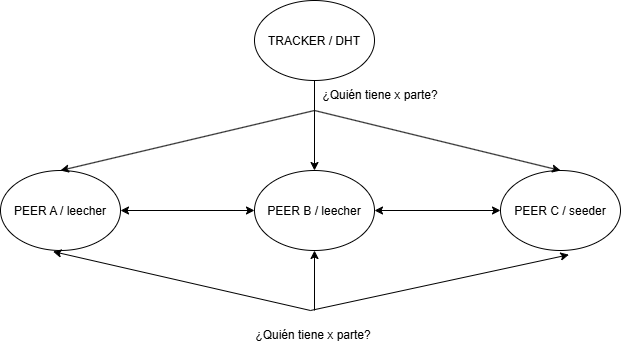

The diagram above was exported from draw.io. Its source (the exported page's mxGraphModel, read from the mxfile embedded in the PNG):
<mxGraphModel dx="981" dy="535" grid="1" gridSize="10" guides="1" tooltips="1" connect="1" arrows="1" fold="1" page="1" pageScale="1" pageWidth="827" pageHeight="1169" math="0" shadow="0">
  <root>
    <mxCell id="0" />
    <mxCell id="1" parent="0" />
    <mxCell id="KMTYAOog6l9ouebP66iJ-1" parent="1" style="ellipse;whiteSpace=wrap;html=1;shapeInside=1;" value="TRACKER / DHT" vertex="1">
      <mxGeometry height="80" width="120" x="354" y="70" as="geometry" />
    </mxCell>
    <mxCell id="KMTYAOog6l9ouebP66iJ-2" parent="1" style="ellipse;whiteSpace=wrap;html=1;shapeInside=1;" value="PEER A / leecher" vertex="1">
      <mxGeometry height="80" width="120" x="100" y="240" as="geometry" />
    </mxCell>
    <mxCell id="KMTYAOog6l9ouebP66iJ-3" parent="1" style="ellipse;whiteSpace=wrap;html=1;shapeInside=1;" value="PEER C / seeder" vertex="1">
      <mxGeometry height="80" width="120" x="600" y="240" as="geometry" />
    </mxCell>
    <mxCell id="KMTYAOog6l9ouebP66iJ-4" parent="1" style="ellipse;whiteSpace=wrap;html=1;shapeInside=1;" value="PEER B / leecher" vertex="1">
      <mxGeometry height="80" width="120" x="354" y="240" as="geometry" />
    </mxCell>
    <mxCell id="KMTYAOog6l9ouebP66iJ-5" edge="1" parent="1" source="KMTYAOog6l9ouebP66iJ-1" style="endArrow=classic;html=1;rounded=0;exitX=0.5;exitY=1;exitDx=0;exitDy=0;entryX=0.5;entryY=0;entryDx=0;entryDy=0;" target="KMTYAOog6l9ouebP66iJ-4" value="">
      <mxGeometry height="50" relative="1" width="50" as="geometry">
        <mxPoint x="390" y="320" as="sourcePoint" />
        <mxPoint x="440" y="270" as="targetPoint" />
      </mxGeometry>
    </mxCell>
    <mxCell id="KMTYAOog6l9ouebP66iJ-6" edge="1" parent="1" style="endArrow=classic;html=1;rounded=0;entryX=0.5;entryY=0;entryDx=0;entryDy=0;" target="KMTYAOog6l9ouebP66iJ-3" value="">
      <mxGeometry height="50" relative="1" width="50" as="geometry">
        <mxPoint x="414" y="180" as="sourcePoint" />
        <mxPoint x="470" y="270" as="targetPoint" />
      </mxGeometry>
    </mxCell>
    <mxCell id="KMTYAOog6l9ouebP66iJ-7" edge="1" parent="1" style="endArrow=classic;html=1;rounded=0;entryX=0.5;entryY=0;entryDx=0;entryDy=0;" target="KMTYAOog6l9ouebP66iJ-2" value="">
      <mxGeometry height="50" relative="1" width="50" as="geometry">
        <mxPoint x="414" y="180" as="sourcePoint" />
        <mxPoint x="746" y="280" as="targetPoint" />
      </mxGeometry>
    </mxCell>
    <mxCell id="KMTYAOog6l9ouebP66iJ-11" edge="1" parent="1" source="KMTYAOog6l9ouebP66iJ-4" style="endArrow=classic;startArrow=classic;html=1;rounded=0;exitX=1;exitY=0.5;exitDx=0;exitDy=0;" target="KMTYAOog6l9ouebP66iJ-3" value="">
      <mxGeometry height="50" relative="1" width="50" as="geometry">
        <mxPoint x="390" y="320" as="sourcePoint" />
        <mxPoint x="440" y="270" as="targetPoint" />
      </mxGeometry>
    </mxCell>
    <mxCell id="KMTYAOog6l9ouebP66iJ-12" edge="1" parent="1" source="KMTYAOog6l9ouebP66iJ-2" style="endArrow=classic;startArrow=classic;html=1;rounded=0;entryX=0;entryY=0.5;entryDx=0;entryDy=0;exitX=1;exitY=0.5;exitDx=0;exitDy=0;" target="KMTYAOog6l9ouebP66iJ-4" value="">
      <mxGeometry height="50" relative="1" width="50" as="geometry">
        <Array as="points" />
        <mxPoint x="490" y="320" as="sourcePoint" />
        <mxPoint x="540" y="270" as="targetPoint" />
      </mxGeometry>
    </mxCell>
    <mxCell id="KMTYAOog6l9ouebP66iJ-13" edge="1" parent="1" source="KMTYAOog6l9ouebP66iJ-2" style="endArrow=classic;startArrow=classic;html=1;rounded=0;exitX=0.437;exitY=1.013;exitDx=0;exitDy=0;exitPerimeter=0;entryX=0.57;entryY=1.053;entryDx=0;entryDy=0;entryPerimeter=0;" target="KMTYAOog6l9ouebP66iJ-3" value="">
      <mxGeometry height="50" relative="1" width="50" as="geometry">
        <Array as="points">
          <mxPoint x="410" y="380" />
        </Array>
        <mxPoint x="490" y="320" as="sourcePoint" />
        <mxPoint x="540" y="270" as="targetPoint" />
      </mxGeometry>
    </mxCell>
    <mxCell id="KMTYAOog6l9ouebP66iJ-14" edge="1" parent="1" style="endArrow=classic;html=1;rounded=0;entryX=0.5;entryY=1;entryDx=0;entryDy=0;" target="KMTYAOog6l9ouebP66iJ-4" value="">
      <mxGeometry height="50" relative="1" width="50" as="geometry">
        <mxPoint x="414" y="380" as="sourcePoint" />
        <mxPoint x="540" y="270" as="targetPoint" />
      </mxGeometry>
    </mxCell>
    <mxCell id="KMTYAOog6l9ouebP66iJ-15" parent="1" style="text;html=1;whiteSpace=wrap;strokeColor=none;fillColor=none;align=center;verticalAlign=middle;rounded=0;" value="¿Quién tiene x parte?" vertex="1">
      <mxGeometry height="30" width="120" x="420" y="150" as="geometry" />
    </mxCell>
    <mxCell id="KMTYAOog6l9ouebP66iJ-16" parent="1" style="text;html=1;whiteSpace=wrap;strokeColor=none;fillColor=none;align=center;verticalAlign=middle;rounded=0;" value="¿Quién tiene x parte?" vertex="1">
      <mxGeometry height="30" width="120" x="353" y="390" as="geometry" />
    </mxCell>
  </root>
</mxGraphModel>